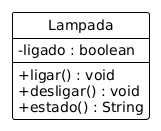

The diagram above was rendered by PlantUML. Its source (embedded in the PNG):
@startuml
!theme plain
hide circle
skinparam classAttributeIconSize 0

class Lampada {
    - ligado : boolean

    + ligar() : void
    + desligar() : void
    + estado() : String
}
@enduml